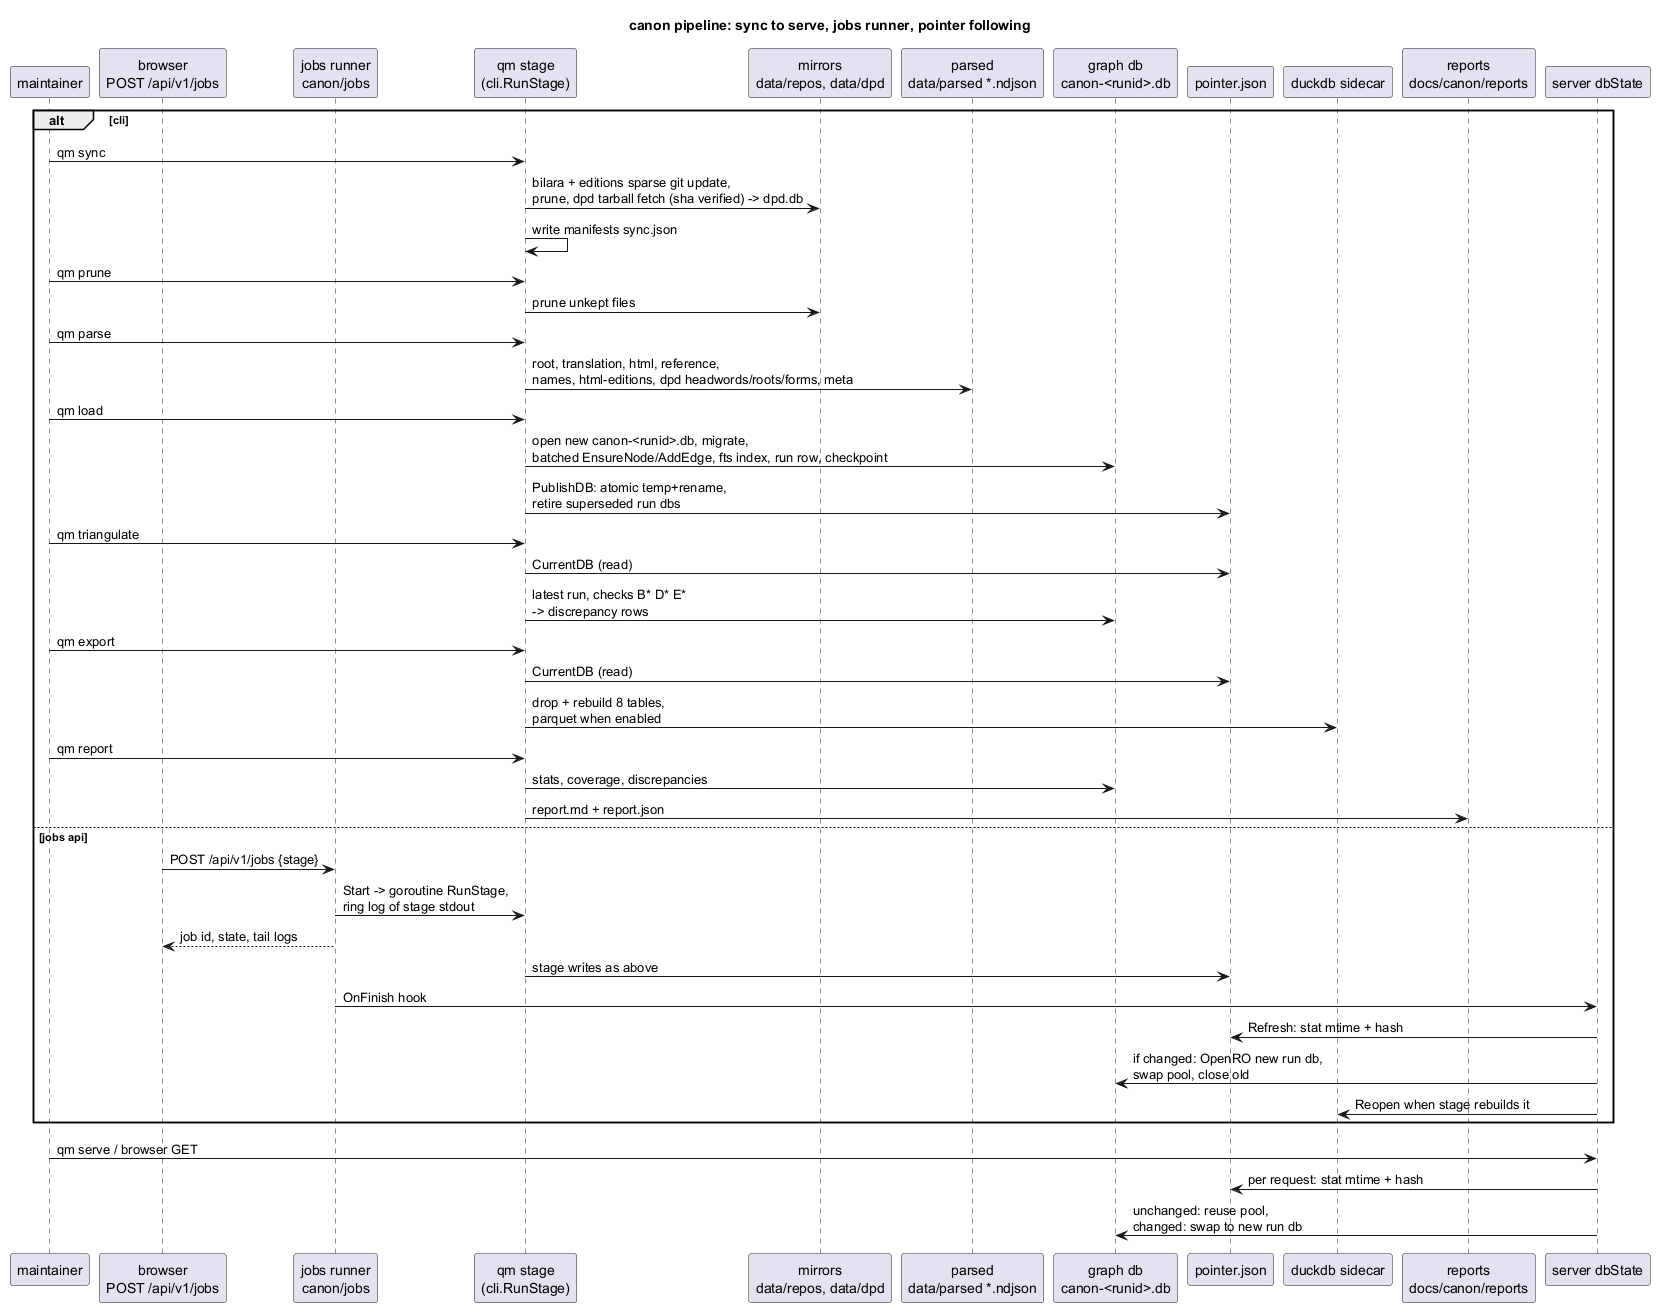

The diagram above was rendered by PlantUML. Its source (embedded in the PNG):
@startuml 04-pipeline-sequence
title canon pipeline: sync to serve, jobs runner, pointer following

participant "maintainer" as dev
participant "browser\nPOST /api/v1/jobs" as browser
participant "jobs runner\ncanon/jobs" as runner
participant "qm stage\n(cli.RunStage)" as stage
participant "mirrors\ndata/repos, data/dpd" as mirrors
participant "parsed\ndata/parsed *.ndjson" as parsed
participant "graph db\ncanon-<runid>.db" as gdb
participant "pointer.json" as pointer
participant "duckdb sidecar" as duck
participant "reports\ndocs/canon/reports" as reports
participant "server dbState" as dbstate

alt cli
  dev -> stage : qm sync
  stage -> mirrors : bilara + editions sparse git update,\nprune, dpd tarball fetch (sha verified) -> dpd.db
  stage -> stage : write manifests sync.json
  dev -> stage : qm prune
  stage -> mirrors : prune unkept files
  dev -> stage : qm parse
  stage -> parsed : root, translation, html, reference,\nnames, html-editions, dpd headwords/roots/forms, meta
  dev -> stage : qm load
  stage -> gdb : open new canon-<runid>.db, migrate,\nbatched EnsureNode/AddEdge, fts index, run row, checkpoint
  stage -> pointer : PublishDB: atomic temp+rename,\nretire superseded run dbs
  dev -> stage : qm triangulate
  stage -> pointer : CurrentDB (read)
  stage -> gdb : latest run, checks B* D* E*\n-> discrepancy rows
  dev -> stage : qm export
  stage -> pointer : CurrentDB (read)
  stage -> duck : drop + rebuild 8 tables,\nparquet when enabled
  dev -> stage : qm report
  stage -> gdb : stats, coverage, discrepancies
  stage -> reports : report.md + report.json
else jobs api
  browser -> runner : POST /api/v1/jobs {stage}
  runner -> stage : Start -> goroutine RunStage,\nring log of stage stdout
  runner --> browser : job id, state, tail logs
  stage -> pointer : stage writes as above
  runner -> dbstate : OnFinish hook
  dbstate -> pointer : Refresh: stat mtime + hash
  dbstate -> gdb : if changed: OpenRO new run db,\nswap pool, close old
  dbstate -> duck : Reopen when stage rebuilds it
end

dev -> dbstate : qm serve / browser GET
dbstate -> pointer : per request: stat mtime + hash
dbstate -> gdb : unchanged: reuse pool,\nchanged: swap to new run db
@enduml